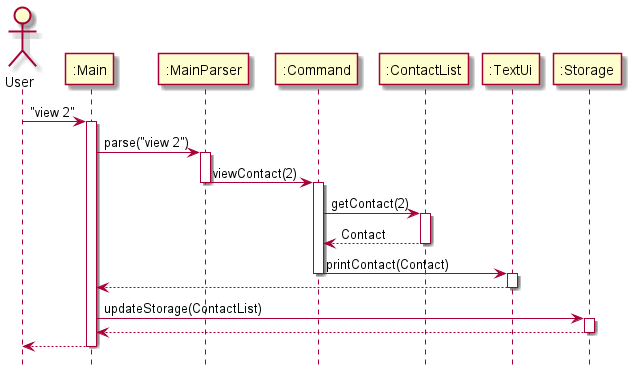

The diagram above was rendered by PlantUML. Its source (embedded in the PNG):
@startuml

hide footbox

actor User as user
participant ":Main" as main
participant ":MainParser" as parser
participant ":Command" as cmd
participant ":ContactList" as cl
participant ":TextUi" as ui
participant ":Storage" as store

user -> main : "view 2"
activate main
main -> parser : parse("view 2")

activate parser
parser -> cmd : viewContact(2)
deactivate parser

activate cmd
cmd -> cl : getContact(2)
activate cl
cl --> cmd : Contact
deactivate cl

cmd -> ui : printContact(Contact)
deactivate cmd
activate ui
ui --> main
deactivate ui
main-> store : updateStorage(ContactList)
activate store
store --> main
deactivate store

main --> user
deactivate main

@enduml